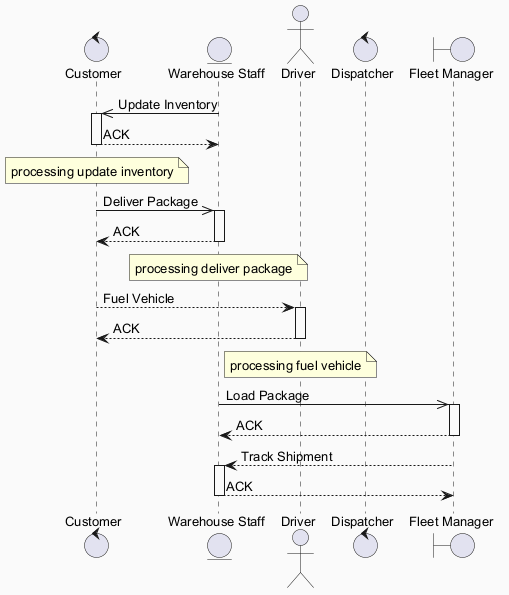

The diagram above was rendered by PlantUML. Its source (embedded in the PNG):
@startuml
skinparam backgroundColor #FAFAFA
skinparam classBackgroundColor #FFF3E0
skinparam classBorderColor #E65100
skinparam defaultFontSize 13
control "Customer" as C
entity "Warehouse Staff" as WS
actor "Driver" as D
control "Dispatcher" as D2
boundary "Fleet Manager" as FM
WS ->> C : Update Inventory
activate C
C --> WS : ACK
deactivate C
note over C : processing update inventory
C ->> WS : Deliver Package
activate WS
WS --> C : ACK
deactivate WS
note over WS : processing deliver package
C --> D : Fuel Vehicle
activate D
D --> C : ACK
deactivate D
note over D : processing fuel vehicle
WS ->> FM : Load Package
activate FM
FM --> WS : ACK
deactivate FM
FM --> WS : Track Shipment
activate WS
WS --> FM : ACK
deactivate WS
@enduml